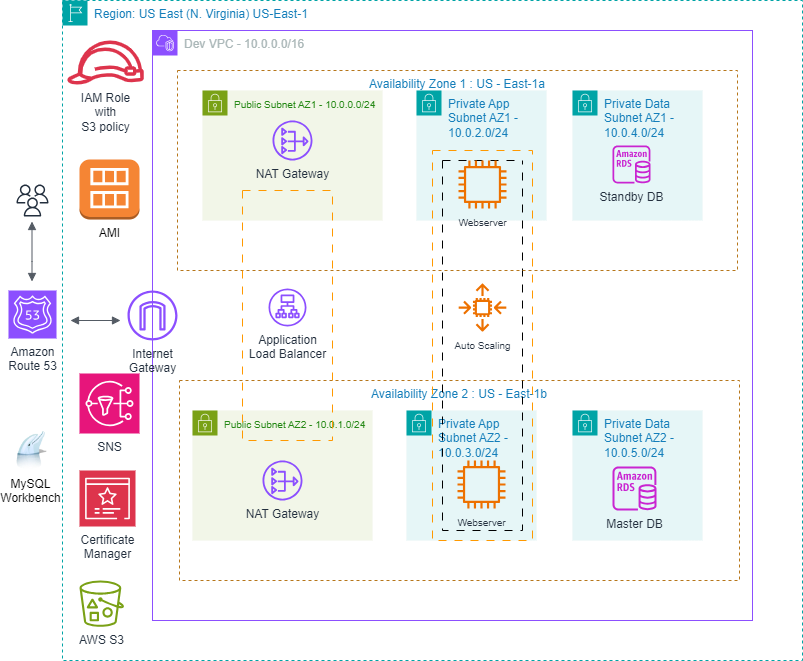

The diagram above was exported from draw.io. Its source (the exported page's mxGraphModel, read from the mxfile embedded in the PNG):
<mxGraphModel dx="2048" dy="672" grid="1" gridSize="10" guides="1" tooltips="1" connect="1" arrows="1" fold="1" page="1" pageScale="1" pageWidth="827" pageHeight="1169" math="0" shadow="0">
  <root>
    <mxCell id="0" />
    <mxCell id="1" parent="0" />
    <mxCell id="2w0wu_NG72aW-iGhCFo9-16" value="Private App Subnet AZ1 - 10.0.2.0/24" style="points=[[0,0],[0.25,0],[0.5,0],[0.75,0],[1,0],[1,0.25],[1,0.5],[1,0.75],[1,1],[0.75,1],[0.5,1],[0.25,1],[0,1],[0,0.75],[0,0.5],[0,0.25]];outlineConnect=0;gradientColor=none;html=1;whiteSpace=wrap;fontSize=12;fontStyle=0;container=1;pointerEvents=0;collapsible=0;recursiveResize=0;shape=mxgraph.aws4.group;grIcon=mxgraph.aws4.group_security_group;grStroke=0;strokeColor=#00A4A6;fillColor=#E6F6F7;verticalAlign=top;align=left;spacingLeft=30;fontColor=#147EBA;dashed=0;" parent="1" vertex="1">
      <mxGeometry x="414" y="110" width="130" height="130" as="geometry" />
    </mxCell>
    <mxCell id="2w0wu_NG72aW-iGhCFo9-15" value="&lt;font style=&quot;font-size: 10px;&quot;&gt;Public Subnet AZ1 - 10.0.0.0/24&lt;/font&gt;" style="points=[[0,0],[0.25,0],[0.5,0],[0.75,0],[1,0],[1,0.25],[1,0.5],[1,0.75],[1,1],[0.75,1],[0.5,1],[0.25,1],[0,1],[0,0.75],[0,0.5],[0,0.25]];outlineConnect=0;gradientColor=none;html=1;whiteSpace=wrap;fontSize=12;fontStyle=0;container=1;pointerEvents=0;collapsible=0;recursiveResize=0;shape=mxgraph.aws4.group;grIcon=mxgraph.aws4.group_security_group;grStroke=0;strokeColor=#7AA116;fillColor=#F2F6E8;verticalAlign=top;align=left;spacingLeft=30;fontColor=#248814;dashed=0;" parent="1" vertex="1">
      <mxGeometry x="200" y="110" width="180" height="130" as="geometry" />
    </mxCell>
    <mxCell id="2w0wu_NG72aW-iGhCFo9-22" value="NAT Gateway" style="sketch=0;outlineConnect=0;fontColor=#232F3E;gradientColor=none;fillColor=#8C4FFF;strokeColor=none;dashed=0;verticalLabelPosition=bottom;verticalAlign=top;align=center;html=1;fontSize=12;fontStyle=0;aspect=fixed;pointerEvents=1;shape=mxgraph.aws4.nat_gateway;" parent="2w0wu_NG72aW-iGhCFo9-15" vertex="1">
      <mxGeometry x="70" y="30" width="40" height="40" as="geometry" />
    </mxCell>
    <mxCell id="2w0wu_NG72aW-iGhCFo9-3" value="Region: US East (N. Virginia) US-East-1" style="points=[[0,0],[0.25,0],[0.5,0],[0.75,0],[1,0],[1,0.25],[1,0.5],[1,0.75],[1,1],[0.75,1],[0.5,1],[0.25,1],[0,1],[0,0.75],[0,0.5],[0,0.25]];outlineConnect=0;gradientColor=none;html=1;whiteSpace=wrap;fontSize=12;fontStyle=0;container=1;pointerEvents=0;collapsible=0;recursiveResize=0;shape=mxgraph.aws4.group;grIcon=mxgraph.aws4.group_region;strokeColor=#00A4A6;fillColor=none;verticalAlign=top;align=left;spacingLeft=30;fontColor=#147EBA;dashed=1;" parent="1" vertex="1">
      <mxGeometry x="60" y="20" width="740" height="660" as="geometry" />
    </mxCell>
    <mxCell id="2w0wu_NG72aW-iGhCFo9-5" value="IAM Role &lt;br&gt;with &lt;br&gt;S3 policy" style="sketch=0;outlineConnect=0;fontColor=#232F3E;gradientColor=none;fillColor=#DD344C;strokeColor=none;dashed=0;verticalLabelPosition=bottom;verticalAlign=top;align=center;html=1;fontSize=12;fontStyle=0;aspect=fixed;pointerEvents=1;shape=mxgraph.aws4.role;" parent="2w0wu_NG72aW-iGhCFo9-3" vertex="1">
      <mxGeometry x="4" y="40" width="78" height="44" as="geometry" />
    </mxCell>
    <mxCell id="2w0wu_NG72aW-iGhCFo9-6" value="AMI" style="outlineConnect=0;dashed=0;verticalLabelPosition=bottom;verticalAlign=top;align=center;html=1;shape=mxgraph.aws3.ami;fillColor=#F58534;gradientColor=none;" parent="2w0wu_NG72aW-iGhCFo9-3" vertex="1">
      <mxGeometry x="17" y="159" width="60" height="60" as="geometry" />
    </mxCell>
    <mxCell id="2w0wu_NG72aW-iGhCFo9-33" value="SNS" style="sketch=0;points=[[0,0,0],[0.25,0,0],[0.5,0,0],[0.75,0,0],[1,0,0],[0,1,0],[0.25,1,0],[0.5,1,0],[0.75,1,0],[1,1,0],[0,0.25,0],[0,0.5,0],[0,0.75,0],[1,0.25,0],[1,0.5,0],[1,0.75,0]];outlineConnect=0;fontColor=#232F3E;fillColor=#E7157B;strokeColor=#ffffff;dashed=0;verticalLabelPosition=bottom;verticalAlign=top;align=center;html=1;fontSize=12;fontStyle=0;aspect=fixed;shape=mxgraph.aws4.resourceIcon;resIcon=mxgraph.aws4.sns;" parent="2w0wu_NG72aW-iGhCFo9-3" vertex="1">
      <mxGeometry x="17" y="373" width="60" height="60" as="geometry" />
    </mxCell>
    <mxCell id="2w0wu_NG72aW-iGhCFo9-34" value="Certificate &lt;br&gt;Manager" style="sketch=0;points=[[0,0,0],[0.25,0,0],[0.5,0,0],[0.75,0,0],[1,0,0],[0,1,0],[0.25,1,0],[0.5,1,0],[0.75,1,0],[1,1,0],[0,0.25,0],[0,0.5,0],[0,0.75,0],[1,0.25,0],[1,0.5,0],[1,0.75,0]];outlineConnect=0;fontColor=#232F3E;fillColor=#DD344C;strokeColor=#ffffff;dashed=0;verticalLabelPosition=bottom;verticalAlign=top;align=center;html=1;fontSize=12;fontStyle=0;aspect=fixed;shape=mxgraph.aws4.resourceIcon;resIcon=mxgraph.aws4.certificate_manager_3;" parent="2w0wu_NG72aW-iGhCFo9-3" vertex="1">
      <mxGeometry x="17" y="470" width="56" height="56" as="geometry" />
    </mxCell>
    <mxCell id="2w0wu_NG72aW-iGhCFo9-35" value="AWS S3" style="sketch=0;outlineConnect=0;fontColor=#232F3E;gradientColor=none;fillColor=#7AA116;strokeColor=none;dashed=0;verticalLabelPosition=bottom;verticalAlign=top;align=center;html=1;fontSize=12;fontStyle=0;aspect=fixed;pointerEvents=1;shape=mxgraph.aws4.bucket_with_objects;" parent="2w0wu_NG72aW-iGhCFo9-3" vertex="1">
      <mxGeometry x="17" y="580" width="44.5" height="46.28" as="geometry" />
    </mxCell>
    <mxCell id="2w0wu_NG72aW-iGhCFo9-43" value="" style="edgeStyle=orthogonalEdgeStyle;html=1;endArrow=block;elbow=vertical;startArrow=block;startFill=1;endFill=1;strokeColor=#545B64;rounded=0;" parent="2w0wu_NG72aW-iGhCFo9-3" edge="1">
      <mxGeometry width="100" relative="1" as="geometry">
        <mxPoint x="8" y="320" as="sourcePoint" />
        <mxPoint x="58" y="320" as="targetPoint" />
      </mxGeometry>
    </mxCell>
    <mxCell id="2w0wu_NG72aW-iGhCFo9-4" value="Dev VPC - 10.0.0.0/16" style="points=[[0,0],[0.25,0],[0.5,0],[0.75,0],[1,0],[1,0.25],[1,0.5],[1,0.75],[1,1],[0.75,1],[0.5,1],[0.25,1],[0,1],[0,0.75],[0,0.5],[0,0.25]];outlineConnect=0;gradientColor=none;html=1;whiteSpace=wrap;fontSize=12;fontStyle=0;container=1;pointerEvents=0;collapsible=0;recursiveResize=0;shape=mxgraph.aws4.group;grIcon=mxgraph.aws4.group_vpc2;strokeColor=#8C4FFF;fillColor=none;verticalAlign=top;align=left;spacingLeft=30;fontColor=#AAB7B8;dashed=0;" parent="1" vertex="1">
      <mxGeometry x="150" y="50" width="600" height="590" as="geometry" />
    </mxCell>
    <mxCell id="2w0wu_NG72aW-iGhCFo9-21" value="Private App Subnet AZ2 - 10.0.3.0/24" style="points=[[0,0],[0.25,0],[0.5,0],[0.75,0],[1,0],[1,0.25],[1,0.5],[1,0.75],[1,1],[0.75,1],[0.5,1],[0.25,1],[0,1],[0,0.75],[0,0.5],[0,0.25]];outlineConnect=0;gradientColor=none;html=1;whiteSpace=wrap;fontSize=12;fontStyle=0;container=1;pointerEvents=0;collapsible=0;recursiveResize=0;shape=mxgraph.aws4.group;grIcon=mxgraph.aws4.group_security_group;grStroke=0;strokeColor=#00A4A6;fillColor=#E6F6F7;verticalAlign=top;align=left;spacingLeft=30;fontColor=#147EBA;dashed=0;" parent="2w0wu_NG72aW-iGhCFo9-4" vertex="1">
      <mxGeometry x="254" y="380" width="130" height="130" as="geometry" />
    </mxCell>
    <mxCell id="2w0wu_NG72aW-iGhCFo9-14" value="Availability Zone 2 : US - East-1b" style="fillColor=none;strokeColor=#b7761a;dashed=1;verticalAlign=top;fontStyle=0;fontColor=#147EBA;whiteSpace=wrap;html=1;rotation=0;" parent="2w0wu_NG72aW-iGhCFo9-4" vertex="1">
      <mxGeometry x="27" y="350" width="560" height="200" as="geometry" />
    </mxCell>
    <mxCell id="2w0wu_NG72aW-iGhCFo9-26" value="" style="swimlane;startSize=0;dashed=1;dashPattern=8 8;" parent="2w0wu_NG72aW-iGhCFo9-4" vertex="1">
      <mxGeometry x="290" y="130" width="80" height="370" as="geometry" />
    </mxCell>
    <mxCell id="2w0wu_NG72aW-iGhCFo9-28" value="&lt;font style=&quot;font-size: 10px;&quot;&gt;Webserver&lt;/font&gt;" style="sketch=0;outlineConnect=0;fontColor=#232F3E;gradientColor=none;fillColor=#ED7100;strokeColor=none;dashed=0;verticalLabelPosition=bottom;verticalAlign=top;align=center;html=1;fontSize=12;fontStyle=0;aspect=fixed;pointerEvents=1;shape=mxgraph.aws4.instance2;" parent="2w0wu_NG72aW-iGhCFo9-26" vertex="1">
      <mxGeometry x="15" y="300" width="48" height="48" as="geometry" />
    </mxCell>
    <mxCell id="2w0wu_NG72aW-iGhCFo9-13" value="Availability Zone 1 : US - East-1a" style="fillColor=none;strokeColor=#b7761a;dashed=1;verticalAlign=top;fontStyle=0;fontColor=#147EBA;whiteSpace=wrap;html=1;" parent="2w0wu_NG72aW-iGhCFo9-4" vertex="1">
      <mxGeometry x="25" y="40" width="560" height="200" as="geometry" />
    </mxCell>
    <mxCell id="2w0wu_NG72aW-iGhCFo9-17" value="Private Data Subnet AZ1 - 10.0.4.0/24" style="points=[[0,0],[0.25,0],[0.5,0],[0.75,0],[1,0],[1,0.25],[1,0.5],[1,0.75],[1,1],[0.75,1],[0.5,1],[0.25,1],[0,1],[0,0.75],[0,0.5],[0,0.25]];outlineConnect=0;gradientColor=none;html=1;whiteSpace=wrap;fontSize=12;fontStyle=0;container=1;pointerEvents=0;collapsible=0;recursiveResize=0;shape=mxgraph.aws4.group;grIcon=mxgraph.aws4.group_security_group;grStroke=0;strokeColor=#00A4A6;fillColor=#E6F6F7;verticalAlign=top;align=left;spacingLeft=30;fontColor=#147EBA;dashed=0;" parent="2w0wu_NG72aW-iGhCFo9-4" vertex="1">
      <mxGeometry x="420" y="60" width="130" height="130" as="geometry" />
    </mxCell>
    <mxCell id="2w0wu_NG72aW-iGhCFo9-30" value="Standby DB" style="sketch=0;outlineConnect=0;fontColor=#232F3E;gradientColor=none;fillColor=#C925D1;strokeColor=none;dashed=0;verticalLabelPosition=bottom;verticalAlign=top;align=center;html=1;fontSize=12;fontStyle=0;aspect=fixed;pointerEvents=1;shape=mxgraph.aws4.rds_instance;" parent="2w0wu_NG72aW-iGhCFo9-17" vertex="1">
      <mxGeometry x="40" y="55" width="38" height="38" as="geometry" />
    </mxCell>
    <mxCell id="2w0wu_NG72aW-iGhCFo9-18" value="" style="outlineConnect=0;gradientColor=none;html=1;whiteSpace=wrap;fontSize=12;fontStyle=0;strokeColor=#FF9900;fillColor=none;verticalAlign=top;align=center;fontColor=#FF9900;dashed=1;spacingTop=3;dashPattern=8 8;" parent="2w0wu_NG72aW-iGhCFo9-4" vertex="1">
      <mxGeometry x="280" y="120" width="100" height="390" as="geometry" />
    </mxCell>
    <mxCell id="2w0wu_NG72aW-iGhCFo9-19" value="&lt;font style=&quot;font-size: 10px;&quot;&gt;Public Subnet AZ2 - 10.0.1.0/24&lt;/font&gt;" style="points=[[0,0],[0.25,0],[0.5,0],[0.75,0],[1,0],[1,0.25],[1,0.5],[1,0.75],[1,1],[0.75,1],[0.5,1],[0.25,1],[0,1],[0,0.75],[0,0.5],[0,0.25]];outlineConnect=0;gradientColor=none;html=1;whiteSpace=wrap;fontSize=12;fontStyle=0;container=1;pointerEvents=0;collapsible=0;recursiveResize=0;shape=mxgraph.aws4.group;grIcon=mxgraph.aws4.group_security_group;grStroke=0;strokeColor=#7AA116;fillColor=#F2F6E8;verticalAlign=top;align=left;spacingLeft=30;fontColor=#248814;dashed=0;" parent="2w0wu_NG72aW-iGhCFo9-4" vertex="1">
      <mxGeometry x="40" y="380" width="180" height="130" as="geometry" />
    </mxCell>
    <mxCell id="2w0wu_NG72aW-iGhCFo9-23" value="NAT Gateway" style="sketch=0;outlineConnect=0;fontColor=#232F3E;gradientColor=none;fillColor=#8C4FFF;strokeColor=none;dashed=0;verticalLabelPosition=bottom;verticalAlign=top;align=center;html=1;fontSize=12;fontStyle=0;aspect=fixed;pointerEvents=1;shape=mxgraph.aws4.nat_gateway;" parent="2w0wu_NG72aW-iGhCFo9-19" vertex="1">
      <mxGeometry x="70" y="50" width="40" height="40" as="geometry" />
    </mxCell>
    <mxCell id="2w0wu_NG72aW-iGhCFo9-20" value="Private Data Subnet AZ2 - 10.0.5.0/24" style="points=[[0,0],[0.25,0],[0.5,0],[0.75,0],[1,0],[1,0.25],[1,0.5],[1,0.75],[1,1],[0.75,1],[0.5,1],[0.25,1],[0,1],[0,0.75],[0,0.5],[0,0.25]];outlineConnect=0;gradientColor=none;html=1;whiteSpace=wrap;fontSize=12;fontStyle=0;container=1;pointerEvents=0;collapsible=0;recursiveResize=0;shape=mxgraph.aws4.group;grIcon=mxgraph.aws4.group_security_group;grStroke=0;strokeColor=#00A4A6;fillColor=#E6F6F7;verticalAlign=top;align=left;spacingLeft=30;fontColor=#147EBA;dashed=0;" parent="2w0wu_NG72aW-iGhCFo9-4" vertex="1">
      <mxGeometry x="420" y="380" width="130" height="130" as="geometry" />
    </mxCell>
    <mxCell id="2w0wu_NG72aW-iGhCFo9-31" value="Master DB" style="sketch=0;outlineConnect=0;fontColor=#232F3E;gradientColor=none;fillColor=#C925D1;strokeColor=none;dashed=0;verticalLabelPosition=bottom;verticalAlign=top;align=center;html=1;fontSize=12;fontStyle=0;aspect=fixed;pointerEvents=1;shape=mxgraph.aws4.rds_instance;" parent="2w0wu_NG72aW-iGhCFo9-20" vertex="1">
      <mxGeometry x="40" y="56" width="44" height="44" as="geometry" />
    </mxCell>
    <mxCell id="2w0wu_NG72aW-iGhCFo9-24" value="" style="outlineConnect=0;gradientColor=none;html=1;whiteSpace=wrap;fontSize=12;fontStyle=0;strokeColor=#FF9900;fillColor=none;verticalAlign=top;align=center;fontColor=#FF9900;dashed=1;spacingTop=3;dashPattern=8 8;" parent="2w0wu_NG72aW-iGhCFo9-4" vertex="1">
      <mxGeometry x="90" y="160" width="90" height="250" as="geometry" />
    </mxCell>
    <mxCell id="2w0wu_NG72aW-iGhCFo9-25" value="Application &lt;br&gt;Load Balancer" style="sketch=0;outlineConnect=0;fontColor=#232F3E;gradientColor=none;fillColor=#8C4FFF;strokeColor=none;dashed=0;verticalLabelPosition=bottom;verticalAlign=top;align=center;html=1;fontSize=12;fontStyle=0;aspect=fixed;pointerEvents=1;shape=mxgraph.aws4.application_load_balancer;" parent="2w0wu_NG72aW-iGhCFo9-4" vertex="1">
      <mxGeometry x="116" y="258" width="38" height="38" as="geometry" />
    </mxCell>
    <mxCell id="2w0wu_NG72aW-iGhCFo9-27" value="&lt;font style=&quot;font-size: 10px;&quot;&gt;Webserver&lt;/font&gt;" style="sketch=0;outlineConnect=0;fontColor=#232F3E;gradientColor=none;fillColor=#ED7100;strokeColor=none;dashed=0;verticalLabelPosition=bottom;verticalAlign=top;align=center;html=1;fontSize=12;fontStyle=0;aspect=fixed;pointerEvents=1;shape=mxgraph.aws4.instance2;" parent="2w0wu_NG72aW-iGhCFo9-4" vertex="1">
      <mxGeometry x="306" y="130" width="48" height="48" as="geometry" />
    </mxCell>
    <mxCell id="2w0wu_NG72aW-iGhCFo9-29" value="&lt;font style=&quot;font-size: 10px;&quot;&gt;Auto Scaling&lt;/font&gt;" style="sketch=0;outlineConnect=0;fontColor=#232F3E;gradientColor=none;fillColor=#ED7100;strokeColor=none;dashed=0;verticalLabelPosition=bottom;verticalAlign=top;align=center;html=1;fontSize=12;fontStyle=0;aspect=fixed;pointerEvents=1;shape=mxgraph.aws4.auto_scaling2;" parent="2w0wu_NG72aW-iGhCFo9-4" vertex="1">
      <mxGeometry x="306" y="253" width="48" height="48" as="geometry" />
    </mxCell>
    <mxCell id="2w0wu_NG72aW-iGhCFo9-32" value="Internet &lt;br&gt;Gateway" style="sketch=0;outlineConnect=0;fontColor=#232F3E;gradientColor=none;fillColor=#8C4FFF;strokeColor=none;dashed=0;verticalLabelPosition=bottom;verticalAlign=top;align=center;html=1;fontSize=12;fontStyle=0;aspect=fixed;pointerEvents=1;shape=mxgraph.aws4.internet_gateway;" parent="2w0wu_NG72aW-iGhCFo9-4" vertex="1">
      <mxGeometry x="-25" y="260" width="50" height="50" as="geometry" />
    </mxCell>
    <mxCell id="2w0wu_NG72aW-iGhCFo9-36" value="" style="sketch=0;outlineConnect=0;fontColor=#232F3E;gradientColor=none;strokeColor=#232F3E;fillColor=#ffffff;dashed=0;verticalLabelPosition=bottom;verticalAlign=top;align=center;html=1;fontSize=12;fontStyle=0;aspect=fixed;shape=mxgraph.aws4.resourceIcon;resIcon=mxgraph.aws4.users;" parent="1" vertex="1">
      <mxGeometry x="10" y="200" width="40" height="40" as="geometry" />
    </mxCell>
    <mxCell id="2w0wu_NG72aW-iGhCFo9-37" value="Amazon &lt;br&gt;Route 53" style="sketch=0;points=[[0,0,0],[0.25,0,0],[0.5,0,0],[0.75,0,0],[1,0,0],[0,1,0],[0.25,1,0],[0.5,1,0],[0.75,1,0],[1,1,0],[0,0.25,0],[0,0.5,0],[0,0.75,0],[1,0.25,0],[1,0.5,0],[1,0.75,0]];outlineConnect=0;fontColor=#232F3E;fillColor=#8C4FFF;strokeColor=#ffffff;dashed=0;verticalLabelPosition=bottom;verticalAlign=top;align=center;html=1;fontSize=12;fontStyle=0;aspect=fixed;shape=mxgraph.aws4.resourceIcon;resIcon=mxgraph.aws4.route_53;" parent="1" vertex="1">
      <mxGeometry x="6" y="310" width="48" height="48" as="geometry" />
    </mxCell>
    <mxCell id="2w0wu_NG72aW-iGhCFo9-38" value="MySQL &lt;br&gt;Workbench" style="shape=image;html=1;verticalAlign=top;verticalLabelPosition=bottom;labelBackgroundColor=#ffffff;imageAspect=0;aspect=fixed;image=https://cdn3.iconfinder.com/data/icons/drifting/Me.png" parent="1" vertex="1">
      <mxGeometry x="8" y="450" width="40" height="40" as="geometry" />
    </mxCell>
    <mxCell id="2w0wu_NG72aW-iGhCFo9-46" value="" style="edgeStyle=orthogonalEdgeStyle;html=1;endArrow=block;elbow=vertical;startArrow=block;startFill=1;endFill=1;strokeColor=#545B64;rounded=0;" parent="1" edge="1">
      <mxGeometry width="100" relative="1" as="geometry">
        <mxPoint x="29.5" y="301" as="sourcePoint" />
        <mxPoint x="29.5" y="241" as="targetPoint" />
        <Array as="points">
          <mxPoint x="29.5" y="281" />
          <mxPoint x="29.5" y="281" />
        </Array>
      </mxGeometry>
    </mxCell>
  </root>
</mxGraphModel>